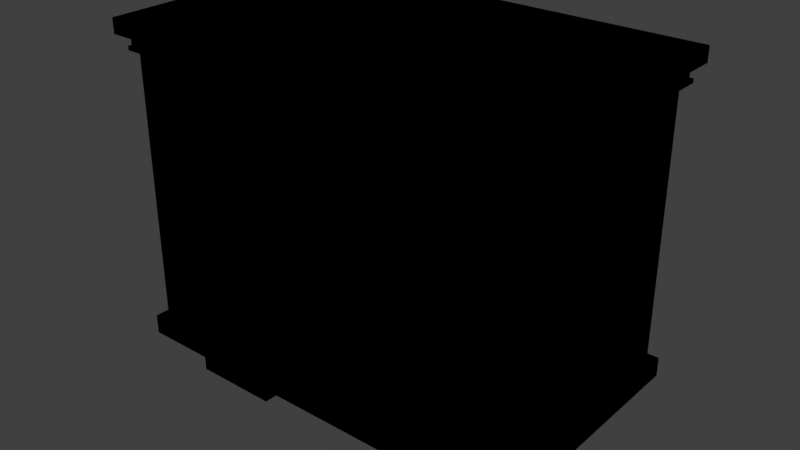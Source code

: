 # Source: commode.blend  (saved by Blender 2.79.0; exported with 4.5.12 LTS)
import bpy
from mathutils import Matrix  # noqa: F401  (used for matrix-valued properties, if any)

bpy.ops.wm.read_factory_settings(use_empty=True)
scene = bpy.context.scene
scene.name = 'Scene'

# ---- collections
col_collection_1 = bpy.data.collections.new('Collection 1'); scene.collection.children.link(col_collection_1)

# ---- materials (node trees are filled in below, after node groups)
mat_file3sg1 = bpy.data.materials.new('file3SG1')
mat_file3sg1.alpha_threshold = 0.0
mat_file3sg1.use_transparent_shadow = False
mat_file3sg1.diffuse_color = (0.0, 0.0, 0.0, 1.0)
mat_file3sg1.roughness = 0.5

# ---- material node trees

# ---- world
world_world = bpy.data.worlds.new('World'); scene.world = world_world
world_world.color = (0.05088, 0.05088, 0.05088)
world_world.use_sun_shadow = False
world_world.sun_shadow_jitter_overblur = 0.0
world_world.cycles.sampling_method = 'MANUAL'

# ---- meshes
me_polysurface43_table = bpy.data.meshes.new('polySurface43 table')
me_polysurface43_table.from_pydata([(-7.194, 1.491, 4.298), (7.205, 1.491, 4.298), (7.205, 2.174, 4.298), (-7.194, 2.174, 4.298), (7.205, 2.174, -4.342), (-7.194, 2.174, -4.342), (7.205, 1.491, -4.342), (-7.194, 1.491, -4.342)], [], [(0, 1, 2, 3), (3, 2, 4, 5), (5, 4, 6, 7), (1, 6, 4, 2), (7, 0, 3, 5), (7, 6, 1, 0)])
_uv = me_polysurface43_table.uv_layers.new(name='UVMap')
_uv.uv.foreach_set('vector', [0.9626, 0.02584, 0.9626, 0.5946, 0.9356, 0.5946, 0.9356, 0.02584, 0.4811, 0.1486, 0.4811, 0.03823, 0.8042, 0.03823, 0.8042, 0.1486, 0.9356, 0.5946, 0.9356, 0.02584, 0.9626, 0.02584, 0.9626, 0.5946, 0.9315, 0.02806, 0.9315, 0.3693, 0.9046, 0.3693, 0.9046, 0.02806, 0.9315, 0.02806, 0.9315, 0.3693, 0.9046, 0.3693, 0.9046, 0.02806, 0.7919, 0.8929, 0.7919, 0.8012, 0.8624, 0.8012, 0.8624, 0.8929])
me_polysurface43_table.materials.append(mat_file3sg1)
me_polysurface43_table.use_remesh_preserve_volume = False
me_polysurface43_table.use_remesh_preserve_attributes = False
me_polysurface43_table.use_mirror_vertex_groups = False
me_polysurface43_table.update()
me_polysurface43_table.normals_split_custom_set([tuple(v) for v in zip(*[iter([0.0, 0.0, 1.0, 0.0, 0.0, 1.0, 0.0, 0.0, 1.0, 0.0, 0.0, 1.0, 0.0, 1.0, 1.533e-08, 0.0, 1.0, 1.533e-08, 0.0, 1.0, 1.533e-08, 0.0, 1.0, 1.533e-08, -7.277e-08, 0.0, -1.0, -7.277e-08, 0.0, -1.0, -7.277e-08, 0.0, -1.0, -7.277e-08, 0.0, -1.0, 1.0, 0.0, 1.104e-07, 1.0, 0.0, 1.104e-07, 1.0, 0.0, 1.104e-07, 1.0, 0.0, 1.104e-07, -1.0, 0.0, 0.0, -1.0, 0.0, 0.0, -1.0, 0.0, 0.0, -1.0, 0.0, 0.0, 0.0, -1.0, -1.533e-08, 0.0, -1.0, -1.533e-08, 0.0, -1.0, -1.533e-08, 0.0, -1.0, -1.533e-08])] * 3)])
me_table_polysurface54 = bpy.data.meshes.new('table polySurface54')
me_table_polysurface54.from_pydata([(3.0, 0.0, 3.355), (6.0, 0.0, 3.355), (6.0, 1.491, 3.355), (3.0, 1.491, 3.355), (3.0, 1.491, 1.812), (6.0, 1.491, 1.812), (6.0, 0.0, 1.812), (3.0, 0.0, 1.812)], [], [(0, 1, 2, 3), (4, 5, 6, 7), (1, 6, 5, 2), (7, 0, 3, 4)])
_uv = me_table_polysurface54.uv_layers.new(name='UVMap')
_uv.uv.foreach_set('vector', [0.9677, 0.8328, 0.9677, 0.9157, 0.9265, 0.9157, 0.9265, 0.8328, 0.9266, 0.776, 0.9266, 0.6931, 0.9679, 0.6931, 0.9679, 0.776, 0.9265, 0.9157, 0.9265, 0.9584, 0.9677, 0.9584, 0.9677, 0.9157, 0.9679, 0.8187, 0.9679, 0.776, 0.9266, 0.776, 0.9266, 0.8187])
me_table_polysurface54.materials.append(mat_file3sg1)
me_table_polysurface54.use_remesh_preserve_volume = False
me_table_polysurface54.use_remesh_preserve_attributes = False
me_table_polysurface54.use_mirror_vertex_groups = False
me_table_polysurface54.update()
me_table_polysurface54.normals_split_custom_set([tuple(v) for v in zip(*[iter([0.0, 0.0, 1.0, 0.0, 0.0, 1.0, 0.0, 0.0, 1.0, 0.0, 0.0, 1.0, 0.0, 0.0, -1.0, 0.0, 0.0, -1.0, 0.0, 0.0, -1.0, 0.0, 0.0, -1.0, 1.0, 0.0, 0.0, 1.0, 0.0, 0.0, 1.0, 0.0, 0.0, 1.0, 0.0, 0.0, -1.0, 0.0, 0.0, -1.0, 0.0, 0.0, -1.0, 0.0, 0.0, -1.0, 0.0, 0.0])] * 3)])
me_table_polysurface47 = bpy.data.meshes.new('table polySurface47')
me_table_polysurface47.from_pydata([(-7.168, 11.66, 4.081), (7.166, 11.66, 4.081), (7.166, 12.07, 4.081), (-7.168, 12.07, 4.081), (-7.168, 12.07, -4.117), (7.166, 12.07, -4.117), (7.166, 11.66, -4.117), (-7.168, 11.66, -4.117)], [], [(0, 1, 2, 3), (4, 5, 6, 7), (1, 6, 5, 2), (7, 0, 3, 4)])
_uv = me_table_polysurface47.uv_layers.new(name='UVMap')
_uv.uv.foreach_set('vector', [0.9166, 0.9579, 0.9166, 0.3918, 0.9001, 0.3918, 0.9001, 0.9579, 0.9001, 0.9579, 0.9001, 0.3918, 0.9166, 0.3918, 0.9166, 0.9579, 0.9166, 0.9517, 0.9166, 0.6279, 0.9001, 0.6279, 0.9001, 0.9517, 0.9166, 0.9517, 0.9166, 0.6279, 0.9001, 0.6279, 0.9001, 0.9517])
me_table_polysurface47.materials.append(mat_file3sg1)
me_table_polysurface47.use_remesh_preserve_volume = False
me_table_polysurface47.use_remesh_preserve_attributes = False
me_table_polysurface47.use_mirror_vertex_groups = False
me_table_polysurface47.update()
me_table_polysurface47.normals_split_custom_set([tuple(v) for v in zip(*[iter([0.0, 0.0, 1.0, 0.0, 0.0, 1.0, 0.0, 0.0, 1.0, 0.0, 0.0, 1.0, 0.0, 0.0, -1.0, 0.0, 0.0, -1.0, 0.0, 0.0, -1.0, 0.0, 0.0, -1.0, 1.0, 0.0, 1.163e-07, 1.0, 0.0, 1.163e-07, 1.0, 0.0, 1.163e-07, 1.0, 0.0, 1.163e-07, -1.0, 0.0, 0.0, -1.0, 0.0, 0.0, -1.0, 0.0, 0.0, -1.0, 0.0, 0.0])] * 3)])
me_table_polysurface46 = bpy.data.meshes.new('table polySurface46')
me_table_polysurface46.from_pydata([(-7.456, 12.07, 4.453), (7.469, 12.07, 4.453), (7.469, 12.59, 4.453), (-7.456, 12.59, 4.453), (7.469, 12.59, -4.502), (-7.456, 12.59, -4.502), (7.469, 12.07, -4.502), (-7.456, 12.07, -4.502)], [], [(0, 1, 2, 3), (3, 2, 4, 5), (5, 4, 6, 7), (1, 6, 4, 2), (7, 0, 3, 5), (7, 6, 1, 0)])
_uv = me_table_polysurface46.uv_layers.new(name='UVMap')
_uv.uv.foreach_set('vector', [0.7802, 0.515, 0.04921, 0.515, 0.04921, 0.5404, 0.7802, 0.5404, 0.7802, 0.9789, 0.04921, 0.9789, 0.04921, 0.5404, 0.7802, 0.5404, 0.7802, 0.5404, 0.04921, 0.5404, 0.04921, 0.515, 0.7802, 0.515, 0.02389, 0.9789, 0.02389, 0.5404, 0.04921, 0.5404, 0.04921, 0.9789, 0.02331, 0.5404, 0.02331, 0.9789, 0.04863, 0.9789, 0.04863, 0.5404, 0.8624, 0.8012, 0.8624, 0.8929, 0.7919, 0.8929, 0.7919, 0.8012])
me_table_polysurface46.materials.append(mat_file3sg1)
me_table_polysurface46.use_remesh_preserve_volume = False
me_table_polysurface46.use_remesh_preserve_attributes = False
me_table_polysurface46.use_mirror_vertex_groups = False
me_table_polysurface46.update()
me_table_polysurface46.normals_split_custom_set([tuple(v) for v in zip(*[iter([0.0, 0.0, 1.0, 0.0, 0.0, 1.0, 0.0, 0.0, 1.0, 0.0, 0.0, 1.0, 0.0, 1.0, -1.142e-07, 0.0, 1.0, -1.142e-07, 0.0, 1.0, -1.142e-07, 0.0, 1.0, -1.142e-07, 0.0, 0.0, -1.0, 0.0, 0.0, -1.0, 0.0, 0.0, -1.0, 0.0, 0.0, -1.0, 1.0, 0.0, 1.065e-07, 1.0, 0.0, 1.065e-07, 1.0, 0.0, 1.065e-07, 1.0, 0.0, 1.065e-07, -1.0, 0.0, 0.0, -1.0, 0.0, 0.0, -1.0, 0.0, 0.0, -1.0, 0.0, 0.0, 0.0, -1.0, 0.0, 0.0, -1.0, 0.0, 0.0, -1.0, 0.0, 0.0, -1.0, 0.0])] * 3)])
me_table_polysurface45 = bpy.data.meshes.new('table polySurface45')
me_table_polysurface45.from_pydata([(-6.965, 2.579, 3.966), (6.962, 2.579, 3.966), (6.962, 11.52, 3.966), (-6.965, 11.52, 3.966), (6.297, 11.52, -3.999), (6.962, 11.52, -3.999), (6.962, 2.579, -3.999), (6.297, 2.579, -3.999), (6.297, 11.52, 3.554), (6.297, 2.579, 3.554), (-6.299, 2.579, 3.554), (-6.299, 11.52, 3.554), (-6.965, 11.52, -3.999), (-6.965, 2.579, -3.999), (-6.299, 11.52, -3.999), (-6.299, 2.579, -3.999)], [], [(0, 1, 2, 3), (4, 5, 6, 7), (1, 6, 5, 2), (8, 4, 7, 9), (8, 9, 10, 11), (3, 12, 13, 0), (14, 15, 13, 12), (10, 15, 14, 11)])
_uv = me_table_polysurface45.uv_layers.new(name='UVMap')
_uv.uv.foreach_set('vector', [0.8624, 0.6121, 0.8624, 0.7038, 0.7919, 0.7038, 0.7919, 0.6121, 0.3989, 0.5047, 0.4346, 0.5047, 0.4346, 0.02497, 0.3989, 0.02497, 0.8622, 0.02497, 0.4346, 0.02497, 0.4346, 0.5047, 0.8622, 0.5047, 0.8624, 0.6103, 0.7919, 0.6103, 0.7919, 0.5187, 0.8624, 0.5187, 0.7919, 0.5187, 0.8624, 0.5187, 0.8624, 0.6103, 0.7919, 0.6103, 0.8622, 0.5047, 0.4346, 0.5047, 0.4346, 0.02496, 0.8622, 0.02496, 0.3989, 0.5047, 0.3989, 0.02496, 0.4346, 0.02496, 0.4346, 0.5047, 0.7919, 0.5187, 0.8624, 0.5187, 0.8624, 0.6103, 0.7919, 0.6103])
me_table_polysurface45.materials.append(mat_file3sg1)
me_table_polysurface45.use_remesh_preserve_volume = False
me_table_polysurface45.use_remesh_preserve_attributes = False
me_table_polysurface45.use_mirror_vertex_groups = False
me_table_polysurface45.update()
me_table_polysurface45.normals_split_custom_set([tuple(v) for v in zip(*[iter([0.0, 0.0, 1.0, 0.0, 0.0, 1.0, 0.0, 0.0, 1.0, 0.0, 0.0, 1.0, 2.024e-10, 0.0, -1.0, 2.024e-10, 0.0, -1.0, 2.024e-10, 0.0, -1.0, 2.024e-10, 0.0, -1.0, 1.0, 1.072e-07, 0.0, 1.0, 1.072e-07, 0.0, 1.0, 1.072e-07, 0.0, 1.0, 1.072e-07, 0.0, -1.0, 0.0, -6.313e-08, -1.0, 0.0, -6.313e-08, -1.0, 0.0, -6.313e-08, -1.0, 0.0, -6.313e-08, 6.778e-08, 1.334e-08, -1.0, 6.778e-08, 1.334e-08, -1.0, 6.778e-08, 1.334e-08, -1.0, 6.778e-08, 1.334e-08, -1.0, -1.0, 0.0, 0.0, -1.0, 0.0, 0.0, -1.0, 0.0, 0.0, -1.0, 0.0, 0.0, 0.0, 0.0, -1.0, 0.0, 0.0, -1.0, 0.0, 0.0, -1.0, 0.0, 0.0, -1.0, 1.0, 0.0, 0.0, 1.0, 0.0, 0.0, 1.0, 0.0, 0.0, 1.0, 0.0, 0.0])] * 3)])
me_table_polysurface44 = bpy.data.meshes.new('table polySurface44')
me_table_polysurface44.from_pydata([(-6.965, 2.174, 3.966), (6.962, 2.174, 3.966), (6.962, 2.579, 3.966), (-6.965, 2.579, 3.966), (6.962, 2.579, -3.999), (-6.965, 2.579, -3.999), (6.962, 2.174, -3.999), (-6.965, 2.174, -3.999)], [], [(0, 1, 2, 3), (3, 2, 4, 5), (5, 4, 6, 7), (1, 6, 4, 2), (7, 0, 3, 5)])
_uv = me_table_polysurface44.uv_layers.new(name='UVMap')
_uv.uv.foreach_set('vector', [0.9572, 0.0377, 0.9572, 0.5878, 0.9412, 0.5878, 0.9412, 0.0377, 0.7919, 0.6103, 0.7919, 0.5187, 0.8624, 0.5187, 0.8624, 0.6103, 0.9412, 0.5878, 0.9412, 0.0377, 0.9572, 0.0377, 0.9572, 0.5878, 0.9252, 0.0353, 0.9252, 0.3499, 0.9092, 0.3499, 0.9092, 0.0353, 0.9252, 0.0353, 0.9252, 0.3499, 0.9092, 0.3499, 0.9092, 0.0353])
me_table_polysurface44.materials.append(mat_file3sg1)
me_table_polysurface44.use_remesh_preserve_volume = False
me_table_polysurface44.use_remesh_preserve_attributes = False
me_table_polysurface44.use_mirror_vertex_groups = False
me_table_polysurface44.update()
me_table_polysurface44.normals_split_custom_set([tuple(v) for v in zip(*[iter([0.0, 0.0, 1.0, 0.0, 0.0, 1.0, 0.0, 0.0, 1.0, 0.0, 0.0, 1.0, 0.0, 1.0, 0.0, 0.0, 1.0, 0.0, 0.0, 1.0, 0.0, 0.0, 1.0, 0.0, -8.464e-08, 0.0, -1.0, -8.464e-08, 0.0, -1.0, -8.464e-08, 0.0, -1.0, -8.464e-08, 0.0, -1.0, 1.0, 0.0, 1.197e-07, 1.0, 0.0, 1.197e-07, 1.0, 0.0, 1.197e-07, 1.0, 0.0, 1.197e-07, -1.0, 0.0, 0.0, -1.0, 0.0, 0.0, -1.0, 0.0, 0.0, -1.0, 0.0, 0.0])] * 3)])
me_table_polysurface48 = bpy.data.meshes.new('table polySurface48')
me_table_polysurface48.from_pydata([(-7.271, 11.52, 4.138), (7.268, 11.52, 4.138), (7.268, 11.66, 4.138), (-7.271, 11.66, 4.138), (7.268, 11.66, -4.177), (-7.271, 11.66, -4.177), (7.268, 11.52, -4.177), (-7.271, 11.52, -4.177)], [], [(0, 1, 2, 3), (3, 2, 4, 5), (5, 4, 6, 7), (1, 6, 4, 2), (7, 0, 3, 5), (7, 6, 1, 0)])
_uv = me_table_polysurface48.uv_layers.new(name='UVMap')
_uv.uv.foreach_set('vector', [0.8905, 0.9585, 0.8905, 0.5979, 0.8961, 0.5979, 0.8961, 0.9585, 0.06037, 0.9711, 0.06037, 0.544, 0.7677, 0.544, 0.7677, 0.9711, 0.8961, 0.5979, 0.8961, 0.9585, 0.8905, 0.9585, 0.8905, 0.5979, 0.8905, 0.945, 0.8905, 0.6166, 0.8961, 0.6166, 0.8961, 0.945, 0.8905, 0.945, 0.8905, 0.6166, 0.8961, 0.6166, 0.8961, 0.945, 0.8624, 0.8012, 0.8624, 0.8928, 0.7919, 0.8929, 0.7919, 0.8012])
me_table_polysurface48.materials.append(mat_file3sg1)
me_table_polysurface48.use_remesh_preserve_volume = False
me_table_polysurface48.use_remesh_preserve_attributes = False
me_table_polysurface48.use_mirror_vertex_groups = False
me_table_polysurface48.update()
me_table_polysurface48.normals_split_custom_set([tuple(v) for v in zip(*[iter([0.0, 0.0, 1.0, 0.0, 0.0, 1.0, 0.0, 0.0, 1.0, 0.0, 0.0, 1.0, 0.0, 1.0, -1.262e-07, 0.0, 1.0, -1.262e-07, 0.0, 1.0, -1.262e-07, 0.0, 1.0, -1.262e-07, 0.0, 0.0, -1.0, 0.0, 0.0, -1.0, 0.0, 0.0, -1.0, 0.0, 0.0, -1.0, 1.0, 0.0, 1.147e-07, 1.0, 0.0, 1.147e-07, 1.0, 0.0, 1.147e-07, 1.0, 0.0, 1.147e-07, -1.0, 0.0, 0.0, -1.0, 0.0, 0.0, -1.0, 0.0, 0.0, -1.0, 0.0, 0.0, 0.0, -1.0, 1.262e-07, 0.0, -1.0, 1.262e-07, 0.0, -1.0, 1.262e-07, 0.0, -1.0, 1.262e-07])] * 3)])
me_table_polysurface53 = bpy.data.meshes.new('table polySurface53')
me_table_polysurface53.from_pydata([(3.0, 0.0, -2.02), (6.0, 0.0, -2.02), (6.0, 1.491, -2.02), (3.0, 1.491, -2.02), (3.0, 1.491, -3.564), (6.0, 1.491, -3.564), (6.0, 0.0, -3.564), (3.0, 0.0, -3.564)], [], [(0, 1, 2, 3), (4, 5, 6, 7), (1, 6, 5, 2), (7, 0, 3, 4)])
_uv = me_table_polysurface53.uv_layers.new(name='UVMap')
_uv.uv.foreach_set('vector', [0.9679, 0.6931, 0.9679, 0.776, 0.9266, 0.776, 0.9266, 0.6931, 0.9265, 0.9157, 0.9265, 0.8328, 0.9677, 0.8328, 0.9677, 0.9157, 0.9265, 0.9157, 0.9265, 0.9584, 0.9677, 0.9584, 0.9677, 0.9157, 0.9266, 0.8187, 0.9266, 0.776, 0.9679, 0.776, 0.9679, 0.8187])
me_table_polysurface53.materials.append(mat_file3sg1)
me_table_polysurface53.use_remesh_preserve_volume = False
me_table_polysurface53.use_remesh_preserve_attributes = False
me_table_polysurface53.use_mirror_vertex_groups = False
me_table_polysurface53.update()
me_table_polysurface53.normals_split_custom_set([tuple(v) for v in zip(*[iter([0.0, 0.0, 1.0, 0.0, 0.0, 1.0, 0.0, 0.0, 1.0, 0.0, 0.0, 1.0, 0.0, 0.0, -1.0, 0.0, 0.0, -1.0, 0.0, 0.0, -1.0, 0.0, 0.0, -1.0, 1.0, 0.0, 0.0, 1.0, 0.0, 0.0, 1.0, 0.0, 0.0, 1.0, 0.0, 0.0, -1.0, 0.0, 0.0, -1.0, 0.0, 0.0, -1.0, 0.0, 0.0, -1.0, 0.0, 0.0])] * 3)])
me_table_polysurface55 = bpy.data.meshes.new('table polySurface55')
me_table_polysurface55.from_pydata([(-6.0, 0.0, 3.355), (-3.0, 0.0, 3.355), (-3.0, 1.491, 3.355), (-6.0, 1.491, 3.355), (-3.0, 0.0, 1.812), (-3.0, 1.491, 1.812), (-6.0, 0.0, 1.812), (-6.0, 1.491, 1.812)], [], [(0, 1, 2, 3), (1, 4, 5, 2), (6, 0, 3, 7), (5, 4, 6, 7)])
_uv = me_table_polysurface55.uv_layers.new(name='UVMap')
_uv.uv.foreach_set('vector', [0.9677, 0.8328, 0.9677, 0.9157, 0.9265, 0.9157, 0.9265, 0.8328, 0.9679, 0.776, 0.9679, 0.8187, 0.9266, 0.8187, 0.9266, 0.776, 0.9265, 0.9584, 0.9265, 0.9157, 0.9677, 0.9157, 0.9677, 0.9584, 0.9266, 0.776, 0.9679, 0.776, 0.9679, 0.6931, 0.9266, 0.6931])
me_table_polysurface55.materials.append(mat_file3sg1)
me_table_polysurface55.use_remesh_preserve_volume = False
me_table_polysurface55.use_remesh_preserve_attributes = False
me_table_polysurface55.use_mirror_vertex_groups = False
me_table_polysurface55.update()
me_table_polysurface55.normals_split_custom_set([tuple(v) for v in zip(*[iter([0.0, 0.0, 1.0, 0.0, 0.0, 1.0, 0.0, 0.0, 1.0, 0.0, 0.0, 1.0, 1.0, 0.0, 0.0, 1.0, 0.0, 0.0, 1.0, 0.0, 0.0, 1.0, 0.0, 0.0, -1.0, 0.0, 0.0, -1.0, 0.0, 0.0, -1.0, 0.0, 0.0, -1.0, 0.0, 0.0, 0.0, 0.0, -1.0, 0.0, 0.0, -1.0, 0.0, 0.0, -1.0, 0.0, 0.0, -1.0])] * 3)])
me_table_polysurface56 = bpy.data.meshes.new('table polySurface56')
me_table_polysurface56.from_pydata([(-6.0, 0.0, -2.02), (-3.0, 0.0, -2.02), (-3.0, 1.491, -2.02), (-6.0, 1.491, -2.02), (-6.0, 1.491, -3.564), (-3.0, 1.491, -3.564), (-3.0, 0.0, -3.564), (-6.0, 0.0, -3.564)], [], [(0, 1, 2, 3), (4, 5, 6, 7), (1, 6, 5, 2), (7, 0, 3, 4)])
_uv = me_table_polysurface56.uv_layers.new(name='UVMap')
_uv.uv.foreach_set('vector', [0.9679, 0.6931, 0.9679, 0.776, 0.9266, 0.776, 0.9266, 0.6931, 0.9265, 0.9157, 0.9265, 0.8328, 0.9677, 0.8328, 0.9677, 0.9157, 0.9679, 0.776, 0.9679, 0.8187, 0.9266, 0.8187, 0.9266, 0.776, 0.9265, 0.9584, 0.9265, 0.9157, 0.9677, 0.9157, 0.9677, 0.9584])
me_table_polysurface56.materials.append(mat_file3sg1)
me_table_polysurface56.use_remesh_preserve_volume = False
me_table_polysurface56.use_remesh_preserve_attributes = False
me_table_polysurface56.use_mirror_vertex_groups = False
me_table_polysurface56.update()
me_table_polysurface56.normals_split_custom_set([tuple(v) for v in zip(*[iter([0.0, 0.0, 1.0, 0.0, 0.0, 1.0, 0.0, 0.0, 1.0, 0.0, 0.0, 1.0, 0.0, 0.0, -1.0, 0.0, 0.0, -1.0, 0.0, 0.0, -1.0, 0.0, 0.0, -1.0, 1.0, 0.0, 0.0, 1.0, 0.0, 0.0, 1.0, 0.0, 0.0, 1.0, 0.0, 0.0, -1.0, 0.0, 0.0, -1.0, 0.0, 0.0, -1.0, 0.0, 0.0, -1.0, 0.0, 0.0])] * 3)])
me_table_polysurface57 = bpy.data.meshes.new('table polySurface57')
me_table_polysurface57.from_pydata([(1e-06, 11.52, -3.754), (1e-06, 2.579, -3.754), (1e-06, 2.579, -4.056), (1e-06, 11.52, -4.056), (-6.299, 2.579, -4.056), (-6.299, 11.52, -4.056), (-6.299, 11.52, -3.754), (-6.299, 2.579, -3.754), (-0.3475, 6.709, -4.306), (-0.255, 6.709, -4.306), (-0.255, 6.709, -4.218), (-0.3475, 6.709, -4.218), (-0.255, 6.807, -4.218), (-0.3475, 6.807, -4.218), (-0.255, 6.951, -4.218), (-0.255, 7.659, -4.218), (-0.3475, 7.659, -4.218), (-0.3475, 6.951, -4.218), (-0.3475, 7.804, -4.218), (-0.255, 7.804, -4.218), (-0.255, 7.902, -4.218), (-0.3475, 7.902, -4.218), (-0.255, 7.902, -4.306), (-0.3475, 7.902, -4.306), (-0.255, 6.807, -4.056), (-0.3475, 6.807, -4.056), (-0.255, 6.951, -4.056), (-0.3475, 6.951, -4.056), (-0.255, 7.659, -4.056), (-0.3475, 7.659, -4.056), (-0.255, 7.804, -4.056), (-0.3475, 7.804, -4.056)], [], [(0, 1, 2, 3), (4, 5, 3, 2), (6, 7, 1, 0), (4, 7, 6, 5), (6, 0, 3, 5), (4, 2, 1, 7), (8, 9, 10, 11), (11, 10, 12, 13), (14, 15, 16, 17), (18, 19, 20, 21), (21, 20, 22, 23), (22, 9, 8, 23), (12, 10, 9, 22, 20, 19, 15, 14), (13, 17, 16, 18, 21, 23, 8, 11), (13, 12, 24, 25), (12, 14, 26, 24), (14, 17, 27, 26), (17, 13, 25, 27), (16, 15, 28, 29), (15, 19, 30, 28), (19, 18, 31, 30), (18, 16, 29, 31)])
me_table_polysurface57.polygons.foreach_set('use_smooth', [0, 0, 0, 0, 0, 0, 0, 0, 0, 0, 0, 1, 1, 1, 0, 0, 0, 0, 0, 0, 0, 0])
_k = set([(8, 9), (8, 11), (9, 10), (10, 12), (11, 13), (12, 14), (13, 17), (14, 15), (15, 19), (16, 17), (16, 18), (18, 21), (19, 20), (20, 22), (21, 23), (22, 23)])
me_table_polysurface57.attributes.new('sharp_edge', 'BOOLEAN', 'EDGE').data.foreach_set('value', [ (min(e.vertices), max(e.vertices)) in _k for e in me_table_polysurface57.edges])
_uv = me_table_polysurface57.uv_layers.new(name='UVMap')
_uv.uv.foreach_set('vector', [0.01378, 0.5044, 0.01378, 0.02468, 0.03003, 0.02468, 0.03003, 0.5044, 0.3682, 0.02468, 0.3682, 0.5044, 0.03003, 0.5044, 0.03003, 0.02468, 0.8624, 0.5187, 0.8624, 0.6103, 0.7919, 0.6103, 0.7919, 0.5187, 0.3682, 0.02468, 0.3845, 0.02468, 0.3845, 0.5044, 0.3682, 0.5044, 0.9434, 0.5738, 0.9434, 0.3243, 0.9554, 0.3243, 0.9554, 0.5738, 0.943, 0.2931, 0.943, 0.04355, 0.955, 0.04355, 0.955, 0.2931, 0.8185, 0.9927, 0.8134, 0.9927, 0.8134, 0.9878, 0.8185, 0.9878, 0.8285, 0.9927, 0.8233, 0.9927, 0.8233, 0.9872, 0.8285, 0.9872, 0.8233, 0.9693, 0.8233, 0.9299, 0.8285, 0.9299, 0.8285, 0.9693, 0.8135, 0.9113, 0.8135, 0.9061, 0.8184, 0.9061, 0.8184, 0.9113, 0.8135, 0.9164, 0.8135, 0.9113, 0.8184, 0.9113, 0.8184, 0.9164, 0.8135, 0.9164, 0.8135, 0.9828, 0.8184, 0.9828, 0.8184, 0.9164, 0.8233, 0.9774, 0.8233, 0.9828, 0.8184, 0.9828, 0.8184, 0.9164, 0.8233, 0.9164, 0.8233, 0.9209, 0.8233, 0.9299, 0.8233, 0.9693, 0.8086, 0.9773, 0.8086, 0.9693, 0.8086, 0.9299, 0.8086, 0.9219, 0.8086, 0.9164, 0.8135, 0.9164, 0.8135, 0.9828, 0.8086, 0.9828, 0.8285, 0.9872, 0.8233, 0.9872, 0.8233, 0.9782, 0.8285, 0.9782, 0.8285, 0.9693, 0.8364, 0.9693, 0.8364, 0.9783, 0.8285, 0.9783, 0.8233, 0.9693, 0.8285, 0.9693, 0.8285, 0.9783, 0.8233, 0.9783, 0.8285, 0.9693, 0.8364, 0.9693, 0.8364, 0.9783, 0.8285, 0.9783, 0.8284, 0.9299, 0.8233, 0.9299, 0.8233, 0.9209, 0.8284, 0.9209, 0.8365, 0.9299, 0.8285, 0.9299, 0.8285, 0.9209, 0.8365, 0.9209, 0.8233, 0.9209, 0.8284, 0.9209, 0.8284, 0.9119, 0.8233, 0.9119, 0.8285, 0.9209, 0.8365, 0.9209, 0.8365, 0.9299, 0.8285, 0.9299])
me_table_polysurface57.materials.append(mat_file3sg1)
me_table_polysurface57.use_remesh_preserve_volume = False
me_table_polysurface57.use_remesh_preserve_attributes = False
me_table_polysurface57.use_mirror_vertex_groups = False
me_table_polysurface57.update()
me_table_polysurface57.normals_split_custom_set([tuple(v) for v in zip(*[iter([1.0, -3.482e-15, 0.0, 1.0, -3.482e-15, 0.0, 1.0, -3.482e-15, 0.0, 1.0, -3.482e-15, 0.0, -2.71e-07, 1.334e-07, -1.0, -2.71e-07, 1.334e-07, -1.0, -2.71e-07, 1.334e-07, -1.0, -2.71e-07, 1.334e-07, -1.0, 6.776e-08, -5.336e-08, 1.0, 6.776e-08, -5.336e-08, 1.0, 6.776e-08, -5.336e-08, 1.0, 6.776e-08, -5.336e-08, 1.0, -1.0, 1.321e-07, 1.68e-13, -1.0, 1.321e-07, 1.68e-13, -1.0, 1.321e-07, 1.68e-13, -1.0, 1.321e-07, 1.68e-13, 0.0, 1.0, 0.0, 0.0, 1.0, 0.0, 0.0, 1.0, 0.0, 0.0, 1.0, 0.0, -3.575e-13, -1.0, -2.999e-06, -3.575e-13, -1.0, -2.999e-06, -3.575e-13, -1.0, -2.999e-06, -3.575e-13, -1.0, -2.999e-06, 0.0, -1.0, 0.0, 0.0, -1.0, 0.0, 0.0, -1.0, 0.0, 0.0, -1.0, 0.0, 0.0, 0.0, 1.0, 0.0, 0.0, 1.0, 0.0, 0.0, 1.0, 0.0, 0.0, 1.0, 0.0, 0.0, 1.0, 0.0, 0.0, 1.0, 0.0, 0.0, 1.0, 0.0, 0.0, 1.0, 0.0, 0.0, 1.0, 0.0, 0.0, 1.0, 0.0, 0.0, 1.0, 0.0, 0.0, 1.0, 0.0, 1.0, 0.0, 0.0, 1.0, 0.0, 0.0, 1.0, 0.0, 0.0, 1.0, 0.0, -1.284e-05, -0.0003118, -1.0, -1.29e-05, 0.0, -1.0, 1.284e-05, 0.0003118, -1.0, 1.29e-05, 0.0, -1.0, 1.0, 0.0, 0.0, 1.0, 0.0, 0.0, -1.29e-05, 0.0, -1.0, -1.284e-05, -0.0003118, -1.0, 1.0, 0.0, 0.0, 1.0, 0.0, 0.0, 1.0, 0.0, 0.0, 1.0, 0.0, 0.0, -1.0, 0.0, 0.0, -1.0, 0.0, 0.0, -1.0, 0.0, 0.0, -1.0, 0.0, 0.0, -1.0, 0.0, 0.0, 1.29e-05, 0.0, -1.0, 1.284e-05, 0.0003118, -1.0, -1.0, 0.0, 0.0, 0.0, -1.0, 0.0, 0.0, -1.0, 0.0, 0.0, -1.0, 0.0, 0.0, -1.0, 0.0, 1.0, 0.0, 0.0, 1.0, 0.0, 0.0, 1.0, 0.0, 0.0, 1.0, 0.0, 0.0, 0.0, 1.0, 0.0, 0.0, 1.0, 0.0, 0.0, 1.0, 0.0, 0.0, 1.0, 0.0, -1.0, 0.0, 0.0, -1.0, 0.0, 0.0, -1.0, 0.0, 0.0, -1.0, 0.0, 0.0, 0.0, -1.0, 0.0, 0.0, -1.0, 0.0, 0.0, -1.0, 0.0, 0.0, -1.0, 0.0, 1.0, 0.0, 0.0, 1.0, 0.0, 0.0, 1.0, 0.0, 0.0, 1.0, 0.0, 0.0, 0.0, 1.0, 0.0, 0.0, 1.0, 0.0, 0.0, 1.0, 0.0, 0.0, 1.0, 0.0, -1.0, 0.0, 0.0, -1.0, 0.0, 0.0, -1.0, 0.0, 0.0, -1.0, 0.0, 0.0])] * 3)])
me_table_polysurface58 = bpy.data.meshes.new('table polySurface58')
me_table_polysurface58.from_pydata([(0.2552, 6.709, -4.306), (0.3477, 6.709, -4.306), (0.3477, 6.709, -4.218), (0.2552, 6.709, -4.218), (0.3477, 6.807, -4.218), (0.2552, 6.807, -4.218), (0.3477, 6.951, -4.218), (0.3477, 7.659, -4.218), (0.2552, 7.659, -4.218), (0.2552, 6.951, -4.218), (0.2552, 7.804, -4.218), (0.3477, 7.804, -4.218), (0.3477, 7.902, -4.218), (0.2552, 7.902, -4.218), (0.3477, 7.902, -4.306), (0.2552, 7.902, -4.306), (0.3477, 6.807, -4.056), (0.2552, 6.807, -4.056), (0.3477, 6.951, -4.056), (0.2552, 6.951, -4.056), (0.3477, 7.659, -4.056), (0.2552, 7.659, -4.056), (0.3477, 7.804, -4.056), (0.2552, 7.804, -4.056), (1e-06, 11.52, -3.754), (1e-06, 11.52, -4.056), (1e-06, 2.579, -4.056), (1e-06, 2.579, -3.754), (6.297, 11.52, -4.056), (6.297, 2.579, -4.056), (6.297, 11.52, -3.754), (6.297, 2.579, -3.754)], [], [(0, 1, 2, 3), (3, 2, 4, 5), (6, 7, 8, 9), (10, 11, 12, 13), (13, 12, 14, 15), (14, 1, 0, 15), (4, 2, 1, 14, 12, 11, 7, 6), (5, 9, 8, 10, 13, 15, 0, 3), (5, 4, 16, 17), (4, 6, 18, 16), (6, 9, 19, 18), (9, 5, 17, 19), (8, 7, 20, 21), (7, 11, 22, 20), (11, 10, 23, 22), (10, 8, 21, 23), (24, 25, 26, 27), (26, 25, 28, 29), (30, 24, 27, 31), (29, 28, 30, 31), (28, 25, 24, 30), (31, 27, 26, 29)])
me_table_polysurface58.polygons.foreach_set('use_smooth', [0, 0, 0, 0, 0, 1, 1, 1, 0, 0, 0, 0, 0, 0, 0, 0, 0, 0, 0, 0, 0, 0])
_k = set([(0, 1), (0, 3), (1, 2), (2, 4), (3, 5), (4, 6), (5, 9), (6, 7), (7, 11), (8, 9), (8, 10), (10, 13), (11, 12), (12, 14), (13, 15), (14, 15)])
me_table_polysurface58.attributes.new('sharp_edge', 'BOOLEAN', 'EDGE').data.foreach_set('value', [ (min(e.vertices), max(e.vertices)) in _k for e in me_table_polysurface58.edges])
_uv = me_table_polysurface58.uv_layers.new(name='UVMap')
_uv.uv.foreach_set('vector', [0.8185, 0.9878, 0.8134, 0.9878, 0.8134, 0.9828, 0.8185, 0.9828, 0.8284, 0.9927, 0.8233, 0.9927, 0.8233, 0.9872, 0.8284, 0.9872, 0.8233, 0.9693, 0.8233, 0.9299, 0.8285, 0.9299, 0.8285, 0.9693, 0.8135, 0.9113, 0.8135, 0.9061, 0.8184, 0.9061, 0.8184, 0.9113, 0.8135, 0.9164, 0.8135, 0.9113, 0.8184, 0.9113, 0.8184, 0.9164, 0.8184, 0.9164, 0.8184, 0.9828, 0.8135, 0.9828, 0.8135, 0.9164, 0.8233, 0.9773, 0.8233, 0.9828, 0.8184, 0.9828, 0.8184, 0.9164, 0.8233, 0.9164, 0.8233, 0.9209, 0.8233, 0.9299, 0.8233, 0.9693, 0.8086, 0.9773, 0.8086, 0.9693, 0.8086, 0.9299, 0.8086, 0.9219, 0.8086, 0.9164, 0.8135, 0.9164, 0.8135, 0.9828, 0.8086, 0.9828, 0.8284, 0.9872, 0.8233, 0.9872, 0.8233, 0.9783, 0.8284, 0.9783, 0.8364, 0.9783, 0.8285, 0.9783, 0.8285, 0.9693, 0.8364, 0.9693, 0.8233, 0.9693, 0.8285, 0.9693, 0.8285, 0.9783, 0.8233, 0.9783, 0.8285, 0.9693, 0.8364, 0.9693, 0.8364, 0.9783, 0.8285, 0.9783, 0.8285, 0.9299, 0.8233, 0.9299, 0.8233, 0.9209, 0.8285, 0.9209, 0.8365, 0.9299, 0.8285, 0.9299, 0.8285, 0.9209, 0.8365, 0.9209, 0.8233, 0.9209, 0.8284, 0.9209, 0.8284, 0.9119, 0.8233, 0.9119, 0.8285, 0.9209, 0.8365, 0.9209, 0.8365, 0.9299, 0.8285, 0.9299, 0.01378, 0.5044, 0.03011, 0.5044, 0.03011, 0.02468, 0.01378, 0.02468, 0.03011, 0.02468, 0.03011, 0.5044, 0.3682, 0.5044, 0.3682, 0.02468, 0.8624, 0.6103, 0.7919, 0.6103, 0.7919, 0.5187, 0.8624, 0.5187, 0.3682, 0.02468, 0.3682, 0.5044, 0.3844, 0.5044, 0.3844, 0.02468, 0.9554, 0.3251, 0.9554, 0.5738, 0.9434, 0.5738, 0.9434, 0.3251, 0.955, 0.04355, 0.955, 0.2931, 0.943, 0.2931, 0.943, 0.04355])
me_table_polysurface58.materials.append(mat_file3sg1)
me_table_polysurface58.use_remesh_preserve_volume = False
me_table_polysurface58.use_remesh_preserve_attributes = False
me_table_polysurface58.use_mirror_vertex_groups = False
me_table_polysurface58.update()
me_table_polysurface58.normals_split_custom_set([tuple(v) for v in zip(*[iter([0.0, -1.0, 0.0, 0.0, -1.0, 0.0, 0.0, -1.0, 0.0, 0.0, -1.0, 0.0, 0.0, 0.0, 1.0, 0.0, 0.0, 1.0, 0.0, 0.0, 1.0, 0.0, 0.0, 1.0, 0.0, 0.0, 1.0, 0.0, 0.0, 1.0, 0.0, 0.0, 1.0, 0.0, 0.0, 1.0, 0.0, 0.0, 1.0, 0.0, 0.0, 1.0, 0.0, 0.0, 1.0, 0.0, 0.0, 1.0, 0.0, 1.0, 0.0, 0.0, 1.0, 0.0, 0.0, 1.0, 0.0, 0.0, 1.0, 0.0, -1.222e-05, 6.184e-08, -1.0, -1.335e-05, -1.669e-06, -1.0, 1.222e-05, -6.184e-08, -1.0, 1.335e-05, 1.669e-06, -1.0, 1.0, -1.669e-06, -1.734e-11, 1.0, -1.669e-06, -1.734e-11, -1.335e-05, -1.669e-06, -1.0, -1.222e-05, 6.184e-08, -1.0, 1.0, -1.669e-06, -1.734e-11, 1.0, -1.669e-06, -1.734e-11, 1.0, -1.669e-06, -1.734e-11, 1.0, -1.669e-06, -1.734e-11, -1.0, 1.669e-06, 1.734e-11, -1.0, 1.669e-06, 1.734e-11, -1.0, 1.669e-06, 1.734e-11, -1.0, 1.669e-06, 1.734e-11, -1.0, 1.669e-06, 1.734e-11, 1.335e-05, 1.669e-06, -1.0, 1.222e-05, -6.184e-08, -1.0, -1.0, 1.669e-06, 1.734e-11, 0.0, -1.0, 0.0, 0.0, -1.0, 0.0, 0.0, -1.0, 0.0, 0.0, -1.0, 0.0, 1.0, 0.0, 0.0, 1.0, 0.0, 0.0, 1.0, 0.0, 0.0, 1.0, 0.0, 0.0, 0.0, 1.0, 0.0, 0.0, 1.0, 0.0, 0.0, 1.0, 0.0, 0.0, 1.0, 0.0, -1.0, 0.0, 0.0, -1.0, 0.0, 0.0, -1.0, 0.0, 0.0, -1.0, 0.0, 0.0, 0.0, -1.0, 0.0, 0.0, -1.0, 0.0, 0.0, -1.0, 0.0, 0.0, -1.0, 0.0, 1.0, 0.0, 0.0, 1.0, 0.0, 0.0, 1.0, 0.0, 0.0, 1.0, 0.0, 0.0, 0.0, 1.0, 0.0, 0.0, 1.0, 0.0, 0.0, 1.0, 0.0, 0.0, 1.0, 0.0, -1.0, 0.0, 0.0, -1.0, 0.0, 0.0, -1.0, 0.0, 0.0, -1.0, 0.0, 0.0, -1.0, 0.0, 0.0, -1.0, 0.0, 0.0, -1.0, 0.0, 0.0, -1.0, 0.0, 0.0, 2.712e-07, 1.334e-07, -1.0, 2.712e-07, 1.334e-07, -1.0, 2.712e-07, 1.334e-07, -1.0, 2.712e-07, 1.334e-07, -1.0, -6.779e-08, -5.336e-08, 1.0, -6.779e-08, -5.336e-08, 1.0, -6.779e-08, -5.336e-08, 1.0, -6.779e-08, -5.336e-08, 1.0, 1.0, 6.051e-08, 1.574e-06, 1.0, 6.051e-08, 1.574e-06, 1.0, 6.051e-08, 1.574e-06, 1.0, 6.051e-08, 1.574e-06, 0.0, 1.0, 4e-06, 0.0, 1.0, 4e-06, 0.0, 1.0, 4e-06, 0.0, 1.0, 4e-06, 3.577e-13, -1.0, -3e-06, 3.577e-13, -1.0, -3e-06, 3.577e-13, -1.0, -3e-06, 3.577e-13, -1.0, -3e-06])] * 3)])

# ---- objects
ob_polysurface43_table = bpy.data.objects.new('polySurface43 table', me_polysurface43_table)
ob_table_polysurface54 = bpy.data.objects.new('table polySurface54', me_table_polysurface54)
ob_table_polysurface47 = bpy.data.objects.new('table polySurface47', me_table_polysurface47)
ob_table_polysurface46 = bpy.data.objects.new('table polySurface46', me_table_polysurface46)
ob_table_polysurface45 = bpy.data.objects.new('table polySurface45', me_table_polysurface45)
ob_table_polysurface44 = bpy.data.objects.new('table polySurface44', me_table_polysurface44)
ob_table_polysurface48 = bpy.data.objects.new('table polySurface48', me_table_polysurface48)
ob_table_polysurface53 = bpy.data.objects.new('table polySurface53', me_table_polysurface53)
ob_table_polysurface55 = bpy.data.objects.new('table polySurface55', me_table_polysurface55)
ob_table_polysurface56 = bpy.data.objects.new('table polySurface56', me_table_polysurface56)
ob_table_polysurface57 = bpy.data.objects.new('table polySurface57', me_table_polysurface57)
ob_table_polysurface58 = bpy.data.objects.new('table polySurface58', me_table_polysurface58)

# ---- transforms, parenting, visibility, modifiers, constraints
ob_polysurface43_table.location = (0.0, 0.0, 0.0)
ob_polysurface43_table.rotation_euler = (1.571, -0.0, 0.0)
ob_polysurface43_table.scale = (0.07854, 0.07854, 0.07854)
ob_polysurface43_table.lineart.crease_threshold = 0.0
ob_table_polysurface54.parent = ob_polysurface43_table
ob_table_polysurface54.matrix_parent_inverse = Matrix(((3.667, 0.0, 0.0, 0.0), (0.0, -5.974e-07, 3.667, 0.0), (0.0, -3.667, -5.974e-07, 0.0), (0.0, 0.0, 0.0, 1.0)))
ob_table_polysurface54.location = (0.0, 0.0, 0.0)
ob_table_polysurface54.rotation_euler = (1.571, -0.0, 0.0)
ob_table_polysurface54.scale = (0.2727, 0.2727, 0.2727)
ob_table_polysurface54.lineart.crease_threshold = 0.0
ob_table_polysurface47.parent = ob_polysurface43_table
ob_table_polysurface47.matrix_parent_inverse = Matrix(((3.667, 0.0, 0.0, 0.0), (0.0, -5.974e-07, 3.667, 0.0), (0.0, -3.667, -5.974e-07, 0.0), (0.0, 0.0, 0.0, 1.0)))
ob_table_polysurface47.location = (0.0, 0.0, 0.0)
ob_table_polysurface47.rotation_euler = (1.571, -0.0, 0.0)
ob_table_polysurface47.scale = (0.2727, 0.2727, 0.2727)
ob_table_polysurface47.lineart.crease_threshold = 0.0
ob_table_polysurface46.parent = ob_polysurface43_table
ob_table_polysurface46.matrix_parent_inverse = Matrix(((3.667, 0.0, 0.0, 0.0), (0.0, -5.974e-07, 3.667, 0.0), (0.0, -3.667, -5.974e-07, 0.0), (0.0, 0.0, 0.0, 1.0)))
ob_table_polysurface46.location = (0.0, 0.0, 0.0)
ob_table_polysurface46.rotation_euler = (1.571, -0.0, 0.0)
ob_table_polysurface46.scale = (0.2727, 0.2727, 0.2727)
ob_table_polysurface46.lineart.crease_threshold = 0.0
ob_table_polysurface45.parent = ob_polysurface43_table
ob_table_polysurface45.matrix_parent_inverse = Matrix(((3.667, 0.0, 0.0, 0.0), (0.0, -5.974e-07, 3.667, 0.0), (0.0, -3.667, -5.974e-07, 0.0), (0.0, 0.0, 0.0, 1.0)))
ob_table_polysurface45.location = (0.0, 0.0, 0.0)
ob_table_polysurface45.rotation_euler = (1.571, -0.0, 0.0)
ob_table_polysurface45.scale = (0.2727, 0.2727, 0.2727)
ob_table_polysurface45.lineart.crease_threshold = 0.0
ob_table_polysurface44.parent = ob_polysurface43_table
ob_table_polysurface44.matrix_parent_inverse = Matrix(((3.667, 0.0, 0.0, 0.0), (0.0, -5.974e-07, 3.667, 0.0), (0.0, -3.667, -5.974e-07, 0.0), (0.0, 0.0, 0.0, 1.0)))
ob_table_polysurface44.location = (0.0, 0.0, 0.0)
ob_table_polysurface44.rotation_euler = (1.571, -0.0, 0.0)
ob_table_polysurface44.scale = (0.2727, 0.2727, 0.2727)
ob_table_polysurface44.lineart.crease_threshold = 0.0
ob_table_polysurface48.parent = ob_polysurface43_table
ob_table_polysurface48.matrix_parent_inverse = Matrix(((3.667, 0.0, 0.0, 0.0), (0.0, -5.974e-07, 3.667, 0.0), (0.0, -3.667, -5.974e-07, 0.0), (0.0, 0.0, 0.0, 1.0)))
ob_table_polysurface48.location = (0.0, 0.0, 0.0)
ob_table_polysurface48.rotation_euler = (1.571, -0.0, 0.0)
ob_table_polysurface48.scale = (0.2727, 0.2727, 0.2727)
ob_table_polysurface48.lineart.crease_threshold = 0.0
ob_table_polysurface53.parent = ob_polysurface43_table
ob_table_polysurface53.matrix_parent_inverse = Matrix(((3.667, 0.0, 0.0, 0.0), (0.0, -5.974e-07, 3.667, 0.0), (0.0, -3.667, -5.974e-07, 0.0), (0.0, 0.0, 0.0, 1.0)))
ob_table_polysurface53.location = (0.0, 0.0, 0.0)
ob_table_polysurface53.rotation_euler = (1.571, -0.0, 0.0)
ob_table_polysurface53.scale = (0.2727, 0.2727, 0.2727)
ob_table_polysurface53.lineart.crease_threshold = 0.0
ob_table_polysurface55.parent = ob_polysurface43_table
ob_table_polysurface55.matrix_parent_inverse = Matrix(((3.667, 0.0, 0.0, 0.0), (0.0, -5.974e-07, 3.667, 0.0), (0.0, -3.667, -5.974e-07, 0.0), (0.0, 0.0, 0.0, 1.0)))
ob_table_polysurface55.location = (0.0, 0.0, 0.0)
ob_table_polysurface55.rotation_euler = (1.571, -0.0, 0.0)
ob_table_polysurface55.scale = (0.2727, 0.2727, 0.2727)
ob_table_polysurface55.lineart.crease_threshold = 0.0
ob_table_polysurface56.parent = ob_polysurface43_table
ob_table_polysurface56.matrix_parent_inverse = Matrix(((3.667, 0.0, 0.0, 0.0), (0.0, -5.974e-07, 3.667, 0.0), (0.0, -3.667, -5.974e-07, 0.0), (0.0, 0.0, 0.0, 1.0)))
ob_table_polysurface56.location = (0.0, 0.0, 0.0)
ob_table_polysurface56.rotation_euler = (1.571, -0.0, 0.0)
ob_table_polysurface56.scale = (0.2727, 0.2727, 0.2727)
ob_table_polysurface56.lineart.crease_threshold = 0.0
ob_table_polysurface57.parent = ob_polysurface43_table
ob_table_polysurface57.matrix_parent_inverse = Matrix(((3.667, 0.0, 0.0, 0.0), (0.0, -5.974e-07, 3.667, 0.0), (0.0, -3.667, -5.974e-07, 0.0), (0.0, 0.0, 0.0, 1.0)))
ob_table_polysurface57.location = (0.0, 0.0, 0.0)
ob_table_polysurface57.rotation_euler = (1.571, -0.0, 0.0)
ob_table_polysurface57.scale = (0.2727, 0.2727, 0.2727)
ob_table_polysurface57.lineart.crease_threshold = 0.0
ob_table_polysurface58.parent = ob_polysurface43_table
ob_table_polysurface58.matrix_parent_inverse = Matrix(((3.667, 0.0, 0.0, 0.0), (0.0, -5.974e-07, 3.667, 0.0), (0.0, -3.667, -5.974e-07, 0.0), (0.0, 0.0, 0.0, 1.0)))
ob_table_polysurface58.location = (0.0, 0.0, 0.0)
ob_table_polysurface58.rotation_euler = (1.571, -0.0, 0.0)
ob_table_polysurface58.scale = (0.2727, 0.2727, 0.2727)
ob_table_polysurface58.lineart.crease_threshold = 0.0

# ---- collection membership
col_collection_1.objects.link(ob_polysurface43_table)
col_collection_1.objects.link(ob_table_polysurface54)
col_collection_1.objects.link(ob_table_polysurface47)
col_collection_1.objects.link(ob_table_polysurface46)
col_collection_1.objects.link(ob_table_polysurface45)
col_collection_1.objects.link(ob_table_polysurface44)
col_collection_1.objects.link(ob_table_polysurface48)
col_collection_1.objects.link(ob_table_polysurface53)
col_collection_1.objects.link(ob_table_polysurface55)
col_collection_1.objects.link(ob_table_polysurface56)
col_collection_1.objects.link(ob_table_polysurface57)
col_collection_1.objects.link(ob_table_polysurface58)

# ---- scene / render settings (as saved in the file)
scene.frame_start = 1; scene.frame_end = 250; scene.frame_set(1)
scene.render.engine = 'BLENDER_EEVEE_NEXT'
scene.render.resolution_percentage = 50
scene.render.dither_intensity = 0.0
scene.cycles.use_denoising = False
scene.cycles.samples = 128
scene.cycles.sampling_pattern = 'TABULATED_SOBOL'
scene.cycles.use_adaptive_sampling = False
scene.cycles.use_light_tree = False
scene.cycles.blur_glossy = 0.0
scene.cycles.sample_clamp_indirect = 0.0
scene.view_settings.view_transform = 'Standard'
bpy.context.view_layer.update()

# ---- added for rendering (the .blend has no active camera and no usable light): camera, sun
cam_auto = bpy.data.cameras.new('AutoCamera')
cam_auto.lens = 50.0
cam_auto.sensor_width = 36.0
cam_auto.clip_end = 1000.0
ob_auto_camera = bpy.data.objects.new('AutoCamera', cam_auto)
scene.collection.objects.link(ob_auto_camera)
ob_auto_camera.location = (1.56152, -1.87134, 1.74325)
ob_auto_camera.rotation_euler = (1.09748, -7.21219e-08, 0.694738)
scene.camera = ob_auto_camera
light_auto_sun = bpy.data.lights.new('AutoSun', 'SUN')
light_auto_sun.energy = 3.0
light_auto_sun.angle = 0.0523599
ob_auto_sun = bpy.data.objects.new('AutoSun', light_auto_sun)
scene.collection.objects.link(ob_auto_sun)
ob_auto_sun.rotation_euler = (0.872665, 0.174533, 0.523599)
bpy.context.view_layer.update()
